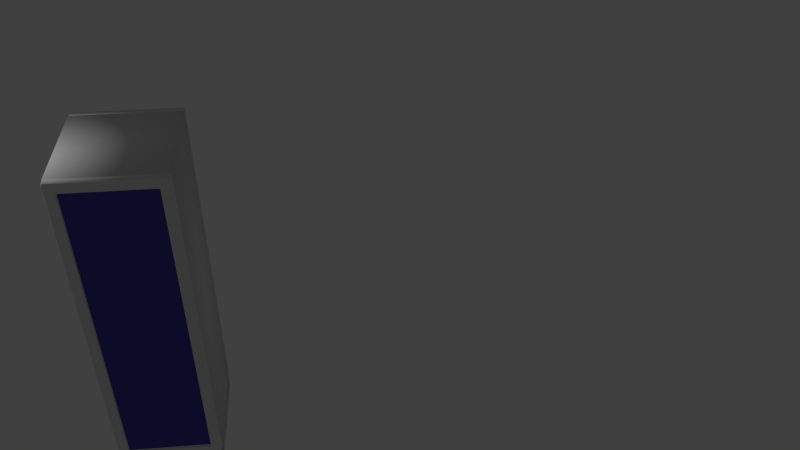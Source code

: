 # Source: serverschrank.blend  (saved by Blender 2.71.0; exported with 4.5.12 LTS)
import bpy
from mathutils import Matrix  # noqa: F401  (used for matrix-valued properties, if any)

bpy.ops.wm.read_factory_settings(use_empty=True)
scene = bpy.context.scene
scene.name = 'Scene'

# ---- collections
col_collection_1 = bpy.data.collections.new('Collection 1'); scene.collection.children.link(col_collection_1)

# ---- materials (node trees are filled in below, after node groups)
mat_body_material = bpy.data.materials.new('Body_Material')
mat_body_material.alpha_threshold = 0.0
mat_body_material.use_transparent_shadow = False
mat_body_material.roughness = 0.5
mat_body_material.line_color = (0.0, 0.0, 0.0, 1.0)
mat_door_grid = bpy.data.materials.new('Door_Grid')
mat_door_grid.alpha_threshold = 0.0
mat_door_grid.use_transparent_shadow = False
mat_door_grid.diffuse_color = (0.07318, 0.07184, 0.4292, 1.0)
mat_door_grid.roughness = 0.5
mat_door_grid.line_color = (0.0, 0.0, 0.0, 1.0)
mat_server_schrank_socket = bpy.data.materials.new('server_schrank_socket')
mat_server_schrank_socket.alpha_threshold = 0.0
mat_server_schrank_socket.use_transparent_shadow = False
mat_server_schrank_socket.diffuse_color = (0.06072, 0.06072, 0.06072, 1.0)
mat_server_schrank_socket.roughness = 0.5
mat_server_schrank_socket.line_color = (0.0, 0.0, 0.0, 1.0)

# ---- material node trees

# ---- world
world_world = bpy.data.worlds.new('World'); scene.world = world_world
world_world.color = (0.05088, 0.05088, 0.05088)
world_world.use_sun_shadow = False
world_world.sun_shadow_jitter_overblur = 0.0
world_world.cycles.sampling_method = 'MANUAL'
world_world.cycles.sample_map_resolution = 256

# ---- cameras
cam_camera = bpy.data.cameras.new('Camera')
cam_camera.clip_end = 100.0
cam_camera.lens = 35.0
cam_camera.sensor_width = 32.0
cam_camera.sensor_height = 18.0
cam_camera.ortho_scale = 7.314
cam_camera.dof.focus_distance = 0.0
cam_camera.dof.aperture_fstop = 128.0

# ---- lights
light_lamp = bpy.data.lights.new('Lamp', 'POINT')
light_lamp.transmission_factor = 0.0
light_lamp.cutoff_distance = 30.0
light_lamp.energy = 100.0
light_lamp.shadow_buffer_clip_start = 1.001
light_lamp.shadow_soft_size = 0.1
light_lamp.shadow_maximum_resolution = 0.006
light_lamp.use_absolute_resolution = True
light_lamp.cycles.use_multiple_importance_sampling = False

# ---- meshes
me_cube_002 = bpy.data.meshes.new('Cube.002')
me_cube_002.from_pydata([(1.389, -4.837, 0.9951), (-1.389, -4.837, 0.9951), (1.389, 4.799, 0.9951), (-1.389, 4.799, 0.9951)], [], [(0, 2, 3, 1)])
_uv = me_cube_002.uv_layers.new(name='UVMap')
_uv.uv.foreach_set('vector', [1.0, 0.0, 1.0, 1.0, 9.51e-05, 0.9999, 9.498e-05, 9.533e-05])
me_cube_002.materials.append(mat_body_material)
me_cube_002.use_remesh_preserve_volume = False
me_cube_002.use_remesh_preserve_attributes = False
me_cube_002.use_mirror_vertex_groups = False
me_cube_002.update()
me_cube_001 = bpy.data.meshes.new('Cube.001')
me_cube_001.from_pydata([(1.389, -4.837, -1.15), (-1.389, -4.837, -1.15), (1.389, 4.799, -1.15), (-1.389, 4.799, -1.15)], [], [(2, 0, 1, 3)])
_uv = me_cube_001.uv_layers.new(name='UVMap')
_uv.uv.foreach_set('vector', [9.498e-05, 0.9999, 9.51e-05, 9.51e-05, 1.0, 0.0, 1.0, 1.0])
me_cube_001.materials.append(mat_body_material)
me_cube_001.use_remesh_preserve_volume = False
me_cube_001.use_remesh_preserve_attributes = False
me_cube_001.use_mirror_vertex_groups = False
me_cube_001.update()
me_cube = bpy.data.meshes.new('Cube')
me_cube.from_pydata([(1.5, -4.915, -1.554), (1.5, -4.915, 1.446), (-1.5, -4.915, 1.446), (-1.5, -4.915, -1.554), (1.5, 5.085, -1.554), (1.5, 5.085, 1.446), (-1.5, 5.085, 1.446), (-1.5, 5.085, -1.554), (1.377, -4.628, -1.554), (-1.377, -4.628, -1.554), (1.377, 4.799, -1.554), (-1.377, 4.799, -1.554), (1.42, -4.606, 1.446), (-1.42, -4.606, 1.446), (1.42, 4.776, 1.446), (-1.42, 4.776, 1.446), (1.5, -4.915, -1.473), (1.5, -4.915, 1.366), (-1.5, -4.915, 1.366), (-1.5, -4.915, -1.473), (1.5, -5.329, -1.473), (1.5, -5.329, 1.366), (-1.5, -5.329, 1.366), (-1.5, -5.329, -1.473), (1.42, -4.606, 1.281), (-1.42, -4.606, 1.281), (1.42, 4.776, 1.281), (-1.42, 4.776, 1.281), (1.377, -4.628, -1.336), (-1.377, -4.628, -1.336), (1.377, 4.799, -1.336), (-1.377, 4.799, -1.336)], [], [(2, 3, 19, 18), (4, 7, 6, 5), (0, 4, 5, 1), (7, 4, 10, 11), (2, 6, 7, 3), (3, 7, 11, 9), (4, 0, 8, 10), (0, 3, 9, 8), (5, 6, 15, 14), (6, 2, 13, 15), (1, 5, 14, 12), (2, 1, 12, 13), (18, 19, 23, 22), (1, 2, 18, 17), (3, 0, 16, 19), (0, 1, 17, 16), (17, 18, 22, 21), (19, 16, 20, 23), (16, 17, 21, 20), (14, 15, 27, 26), (15, 13, 25, 27), (12, 14, 26, 24), (13, 12, 24, 25), (11, 10, 30, 31), (9, 11, 31, 29), (10, 8, 28, 30), (8, 9, 29, 28)])
me_cube.polygons.foreach_set('use_smooth', [True] * 27)
_uv = me_cube.uv_layers.new(name='UVMap')
_uv.uv.foreach_set('vector', [0.1719, 0.3672, 0.3594, 0.3672, 0.332, 0.3828, 0.1992, 0.3828, 0.75, 0.6016, 0.4922, 0.6016, 0.4922, 0.3477, 0.75, 0.3477, 0.3594, 0.6055, 0.3594, 0.9609, 0.1719, 0.9609, 0.1719, 0.6055, 0.4922, 0.6016, 0.75, 0.6016, 0.7383, 0.6094, 0.5039, 0.6094, 0.1719, 0.3672, 0.1719, 0.01953, 0.3594, 0.02148, 0.3594, 0.3672, 0.3594, 0.3672, 0.3594, 0.02148, 0.4102, 0.0625, 0.4102, 0.3398, 0.3594, 0.9609, 0.3594, 0.6055, 0.4102, 0.6406, 0.4102, 0.9297, 0.3594, 0.6055, 0.3594, 0.3672, 0.4102, 0.4023, 0.4102, 0.5742, 0.75, 0.3477, 0.4922, 0.3477, 0.5, 0.3398, 0.7422, 0.3398, 0.1719, 0.01953, 0.1719, 0.3672, 0.125, 0.3398, 0.125, 0.0625, 0.1719, 0.6055, 0.1719, 0.9609, 0.125, 0.9297, 0.125, 0.6406, 0.1719, 0.3672, 0.1719, 0.6055, 0.125, 0.5742, 0.125, 0.4023, 0.9727, 0.2578, 0.9727, 0.5, 0.9316, 0.5, 0.9316, 0.2578, 0.1719, 0.6055, 0.1719, 0.3672, 0.1992, 0.3828, 0.1992, 0.5977, 0.3594, 0.3672, 0.3594, 0.6055, 0.332, 0.5977, 0.332, 0.3828, 0.3594, 0.6055, 0.1719, 0.6055, 0.1992, 0.5977, 0.332, 0.5977, 0.9727, 0.0, 0.9727, 0.2578, 0.9316, 0.2578, 0.9316, 0.0, 0.9727, 0.5, 0.9727, 0.7578, 0.9316, 0.7578, 0.9316, 0.5, 0.9727, 0.7578, 0.9727, 1.0, 0.9316, 1.0, 0.9316, 0.7578, 0.7422, 0.3398, 0.5, 0.3398, 0.5, 0.3242, 0.7422, 0.3242, 0.125, 0.0625, 0.125, 0.3398, 0.1016, 0.3398, 0.1016, 0.0625, 0.125, 0.6406, 0.125, 0.9297, 0.1016, 0.9297, 0.1016, 0.6406, 0.125, 0.4023, 0.125, 0.5742, 0.1016, 0.5742, 0.1016, 0.4023, 0.5039, 0.6094, 0.7383, 0.6094, 0.7383, 0.6289, 0.5039, 0.6289, 0.4102, 0.3398, 0.4102, 0.0625, 0.4336, 0.0625, 0.4336, 0.3398, 0.4102, 0.9297, 0.4102, 0.6406, 0.4336, 0.6406, 0.4336, 0.9297, 0.4102, 0.5742, 0.4102, 0.4023, 0.4336, 0.4023, 0.4336, 0.5742])
me_cube.materials.append(mat_body_material)
me_cube.use_remesh_preserve_volume = False
me_cube.use_remesh_preserve_attributes = False
me_cube.use_mirror_vertex_groups = False
me_cube.update()
me_cube_006 = bpy.data.meshes.new('Cube.006')
me_cube_006.from_pydata([(1.0, -1.13, -1.001), (-1.0, -1.13, -1.001), (1.0, -1.13, 0.999), (-1.0, -1.13, 0.999), (0.8051, -1.13, -0.9392), (-0.8051, -1.13, -0.9392), (0.8051, -1.13, 0.9372), (-0.8051, -1.13, 0.9372), (1.0, -1.0, -1.001), (-1.0, -1.0, -1.001), (1.0, -1.0, 0.999), (-1.0, -1.0, 0.999), (0.8051, -1.082, -0.9392), (-0.8051, -1.082, -0.9392), (0.8051, -1.082, 0.9372), (-0.8051, -1.082, 0.9372)], [], [(2, 3, 7, 6), (3, 1, 5, 7), (0, 2, 6, 4), (1, 0, 4, 5), (3, 2, 10, 11), (1, 3, 11, 9), (2, 0, 8, 10), (0, 1, 9, 8), (6, 7, 15, 14), (7, 5, 13, 15), (4, 6, 14, 12), (5, 4, 12, 13), (13, 12, 14, 15)])
me_cube_006.polygons.foreach_set('use_smooth', [True] * 13)
me_cube_006.polygons.foreach_set('material_index', [0, 0, 0, 0, 0, 0, 0, 0, 0, 0, 0, 0, 1])
_uv = me_cube_006.uv_layers.new(name='UVMap')
_uv.uv.foreach_set('vector', [0.4531, 0.9766, 0.08203, 0.9766, 0.1172, 0.957, 0.4219, 0.957, 0.08203, 0.9766, 0.08203, 0.02344, 0.1172, 0.04297, 0.1172, 0.957, 0.4531, 0.02344, 0.4531, 0.9766, 0.4219, 0.957, 0.4219, 0.04297, 0.08203, 0.02344, 0.4531, 0.02344, 0.4219, 0.04297, 0.1172, 0.04297, 0.08203, 0.9766, 0.4531, 0.9766, 0.4805, 0.9961, 0.05469, 0.9961, 0.08203, 0.02344, 0.08203, 0.9766, 0.05469, 0.9961, 0.05469, 0.0, 0.4531, 0.9766, 0.4531, 0.02344, 0.4805, 0.0, 0.4805, 0.9961, 0.4531, 0.02344, 0.08203, 0.02344, 0.05469, 0.0, 0.4805, 0.0, 0.4219, 0.957, 0.1172, 0.957, 0.1445, 0.9453, 0.4023, 0.9453, 0.1172, 0.957, 0.1172, 0.04297, 0.1445, 0.05469, 0.1445, 0.9453, 0.4219, 0.04297, 0.4219, 0.957, 0.4023, 0.9453, 0.4023, 0.05469, 0.1172, 0.04297, 0.4219, 0.04297, 0.4023, 0.05469, 0.1445, 0.05469, 0.6406, 0.0, 0.9999, 0.0001008, 1.0, 1.0, 0.6406, 1.0])
me_cube_006.materials.append(mat_body_material)
me_cube_006.materials.append(mat_door_grid)
me_cube_006.materials.append(mat_server_schrank_socket)
me_cube_006.use_remesh_preserve_volume = False
me_cube_006.use_remesh_preserve_attributes = False
me_cube_006.use_mirror_vertex_groups = False
me_cube_006.update()
me_cube_005 = bpy.data.meshes.new('Cube.005')
me_cube_005.from_pydata([(1.0, -1.13, -1.001), (-1.0, -1.13, -1.001), (1.0, -1.13, 0.999), (-1.0, -1.13, 0.999), (0.8051, -1.13, -0.9392), (-0.8051, -1.13, -0.9392), (0.8051, -1.13, 0.9372), (-0.8051, -1.13, 0.9372), (1.0, -1.0, -1.001), (-1.0, -1.0, -1.001), (1.0, -1.0, 0.999), (-1.0, -1.0, 0.999), (0.8051, -1.082, -0.9392), (-0.8051, -1.082, -0.9392), (0.8051, -1.082, 0.9372), (-0.8051, -1.082, 0.9372)], [], [(2, 3, 7, 6), (3, 1, 5, 7), (0, 2, 6, 4), (1, 0, 4, 5), (3, 2, 10, 11), (1, 3, 11, 9), (2, 0, 8, 10), (0, 1, 9, 8), (6, 7, 15, 14), (7, 5, 13, 15), (4, 6, 14, 12), (5, 4, 12, 13), (13, 12, 14, 15)])
me_cube_005.polygons.foreach_set('use_smooth', [True] * 13)
me_cube_005.polygons.foreach_set('material_index', [0, 0, 0, 0, 0, 0, 0, 0, 0, 0, 0, 0, 1])
_uv = me_cube_005.uv_layers.new(name='UVMap')
_uv.uv.foreach_set('vector', [0.4531, 0.9766, 0.08203, 0.9766, 0.1172, 0.957, 0.4219, 0.957, 0.08203, 0.9766, 0.08203, 0.02344, 0.1172, 0.04297, 0.1172, 0.957, 0.4531, 0.02344, 0.4531, 0.9766, 0.4219, 0.957, 0.4219, 0.04297, 0.08203, 0.02344, 0.4531, 0.02344, 0.4219, 0.04297, 0.1172, 0.04297, 0.08203, 0.9766, 0.4531, 0.9766, 0.4805, 0.9961, 0.05469, 0.9961, 0.08203, 0.02344, 0.08203, 0.9766, 0.05469, 0.9961, 0.05469, 0.0, 0.4531, 0.9766, 0.4531, 0.02344, 0.4805, 0.0, 0.4805, 0.9961, 0.4531, 0.02344, 0.08203, 0.02344, 0.05469, 0.0, 0.4805, 0.0, 0.4219, 0.957, 0.1172, 0.957, 0.1445, 0.9453, 0.4023, 0.9453, 0.1172, 0.957, 0.1172, 0.04297, 0.1445, 0.05469, 0.1445, 0.9453, 0.4219, 0.04297, 0.4219, 0.957, 0.4023, 0.9453, 0.4023, 0.05469, 0.1172, 0.04297, 0.4219, 0.04297, 0.4023, 0.05469, 0.1445, 0.05469, 0.6406, 0.0, 0.9999, 0.0001008, 1.0, 1.0, 0.6406, 1.0])
me_cube_005.materials.append(mat_body_material)
me_cube_005.materials.append(mat_door_grid)
me_cube_005.materials.append(mat_server_schrank_socket)
me_cube_005.use_remesh_preserve_volume = False
me_cube_005.use_remesh_preserve_attributes = False
me_cube_005.use_mirror_vertex_groups = False
me_cube_005.update()

# ---- objects
ob_server_frontside = bpy.data.objects.new('server_frontside', me_cube_002)
ob_server_backside = bpy.data.objects.new('server_backside', me_cube_001)
ob_serverschrank_body = bpy.data.objects.new('serverschrank_body', me_cube)
ob_serverschrank_body_front_door = bpy.data.objects.new('serverschrank_body_front_door', me_cube_006)
ob_serverschrank_body_back_door = bpy.data.objects.new('serverschrank_body_back_door', me_cube_005)
ob_lamp = bpy.data.objects.new('Lamp', light_lamp)
ob_camera = bpy.data.objects.new('Camera', cam_camera)

# ---- transforms, parenting, visibility, modifiers, constraints
ob_server_frontside.location = (0.0, 0.0, 0.0)
ob_server_frontside.rotation_euler = (1.571, -0.0, 0.0)
ob_server_frontside.lock_rotations_4d = False
ob_server_frontside.empty_display_type = 'ARROWS'
ob_server_frontside.lineart.crease_threshold = 0.0
_m = ob_server_frontside.modifiers.new('Bevel', 'BEVEL')
_m.width = 0.01
_m.width_pct = 0.01
_m.segments = 2
_m.limit_method = 'NONE'
_m.spread = 0.0
ob_server_backside.location = (0.0, 0.0, 0.0)
ob_server_backside.rotation_euler = (1.571, -0.0, 0.0)
ob_server_backside.lock_rotations_4d = False
ob_server_backside.empty_display_type = 'ARROWS'
ob_server_backside.lineart.crease_threshold = 0.0
_m = ob_server_backside.modifiers.new('Bevel', 'BEVEL')
_m.width = 0.01
_m.width_pct = 0.01
_m.segments = 2
_m.limit_method = 'NONE'
_m.spread = 0.0
ob_serverschrank_body.location = (0.0, 0.0, 0.0)
ob_serverschrank_body.rotation_euler = (1.571, -0.0, 0.0)
ob_serverschrank_body.lock_rotations_4d = False
ob_serverschrank_body.empty_display_type = 'ARROWS'
ob_serverschrank_body.lineart.crease_threshold = 0.0
_m = ob_serverschrank_body.modifiers.new('Solidify', 'SOLIDIFY')
_m.nonmanifold_thickness_mode = 'FIXED'
_m.nonmanifold_merge_threshold = 0.0003
ob_serverschrank_body_front_door.parent = ob_serverschrank_body
ob_serverschrank_body_front_door.location = (-9.537e-07, 0.0906, -0.05356)
ob_serverschrank_body_front_door.rotation_euler = (-1.571, 0.0, 0.0)
ob_serverschrank_body_front_door.scale = (1.5, 1.5, 5.0)
ob_serverschrank_body_front_door.lock_rotations_4d = False
ob_serverschrank_body_front_door.empty_display_type = 'ARROWS'
ob_serverschrank_body_front_door.lineart.crease_threshold = 0.0
_m = ob_serverschrank_body_front_door.modifiers.new('Bevel', 'BEVEL')
_m.width = 0.016
_m.width_pct = 0.016
_m.segments = 2
_m.limit_method = 'NONE'
_m.spread = 0.0
_m = ob_serverschrank_body_front_door.modifiers.new('Solidify', 'SOLIDIFY')
_m.nonmanifold_thickness_mode = 'FIXED'
_m.nonmanifold_merge_threshold = 0.0003
_m = ob_serverschrank_body_front_door.modifiers.new('EdgeSplit', 'EDGE_SPLIT')
_m.split_angle = 0.6981
ob_serverschrank_body_back_door.parent = ob_serverschrank_body
ob_serverschrank_body_back_door.location = (-1.776e-15, 0.0906, -0.05356)
ob_serverschrank_body_back_door.rotation_euler = (-1.571, -2.01e-15, 3.142)
ob_serverschrank_body_back_door.scale = (-1.5, -1.5, -5.0)
ob_serverschrank_body_back_door.lock_rotations_4d = False
ob_serverschrank_body_back_door.empty_display_type = 'ARROWS'
ob_serverschrank_body_back_door.lineart.crease_threshold = 0.0
_m = ob_serverschrank_body_back_door.modifiers.new('Bevel', 'BEVEL')
_m.width = 0.016
_m.width_pct = 0.016
_m.segments = 2
_m.limit_method = 'NONE'
_m.spread = 0.0
_m = ob_serverschrank_body_back_door.modifiers.new('Solidify', 'SOLIDIFY')
_m.nonmanifold_thickness_mode = 'FIXED'
_m.nonmanifold_merge_threshold = 0.0003
_m = ob_serverschrank_body_back_door.modifiers.new('EdgeSplit', 'EDGE_SPLIT')
_m.split_angle = 0.6807
ob_lamp.location = (4.076, 1.005, 5.904)
ob_lamp.rotation_euler = (0.6503, 0.05522, 1.866)
ob_lamp.lock_rotations_4d = False
ob_lamp.empty_display_type = 'ARROWS'
ob_lamp.color = (0.0, 0.0, 0.0, 0.0)
ob_lamp.lineart.crease_threshold = 0.0
ob_camera.location = (-5.259, 19.29, 16.53)
ob_camera.rotation_euler = (0.9273, -2.746e-05, -3.236)
ob_camera.lock_rotations_4d = False
ob_camera.empty_display_type = 'ARROWS'
ob_camera.color = (0.0, 0.0, 0.0, 0.0)
ob_camera.display_type = 'WIRE'
ob_camera.lineart.crease_threshold = 0.0

# ---- collection membership
col_collection_1.objects.link(ob_server_frontside)
col_collection_1.objects.link(ob_server_backside)
col_collection_1.objects.link(ob_serverschrank_body)
col_collection_1.objects.link(ob_serverschrank_body_front_door)
col_collection_1.objects.link(ob_serverschrank_body_back_door)
col_collection_1.objects.link(ob_lamp)
col_collection_1.objects.link(ob_camera)

# ---- scene / render settings (as saved in the file)
scene.camera = ob_camera
scene.frame_start = 1; scene.frame_end = 250; scene.frame_set(25)
scene.render.engine = 'BLENDER_EEVEE_NEXT'
scene.render.resolution_percentage = 50
scene.render.dither_intensity = 0.0
scene.cycles.use_denoising = False
scene.cycles.samples = 10
scene.cycles.sampling_pattern = 'TABULATED_SOBOL'
scene.cycles.light_sampling_threshold = 0.0
scene.cycles.use_adaptive_sampling = False
scene.cycles.use_light_tree = False
scene.cycles.blur_glossy = 0.0
scene.cycles.volume_bounces = 1
scene.cycles.pixel_filter_type = 'GAUSSIAN'
scene.cycles.sample_clamp_indirect = 0.0
scene.view_settings.view_transform = 'Standard'
bpy.context.view_layer.update()
